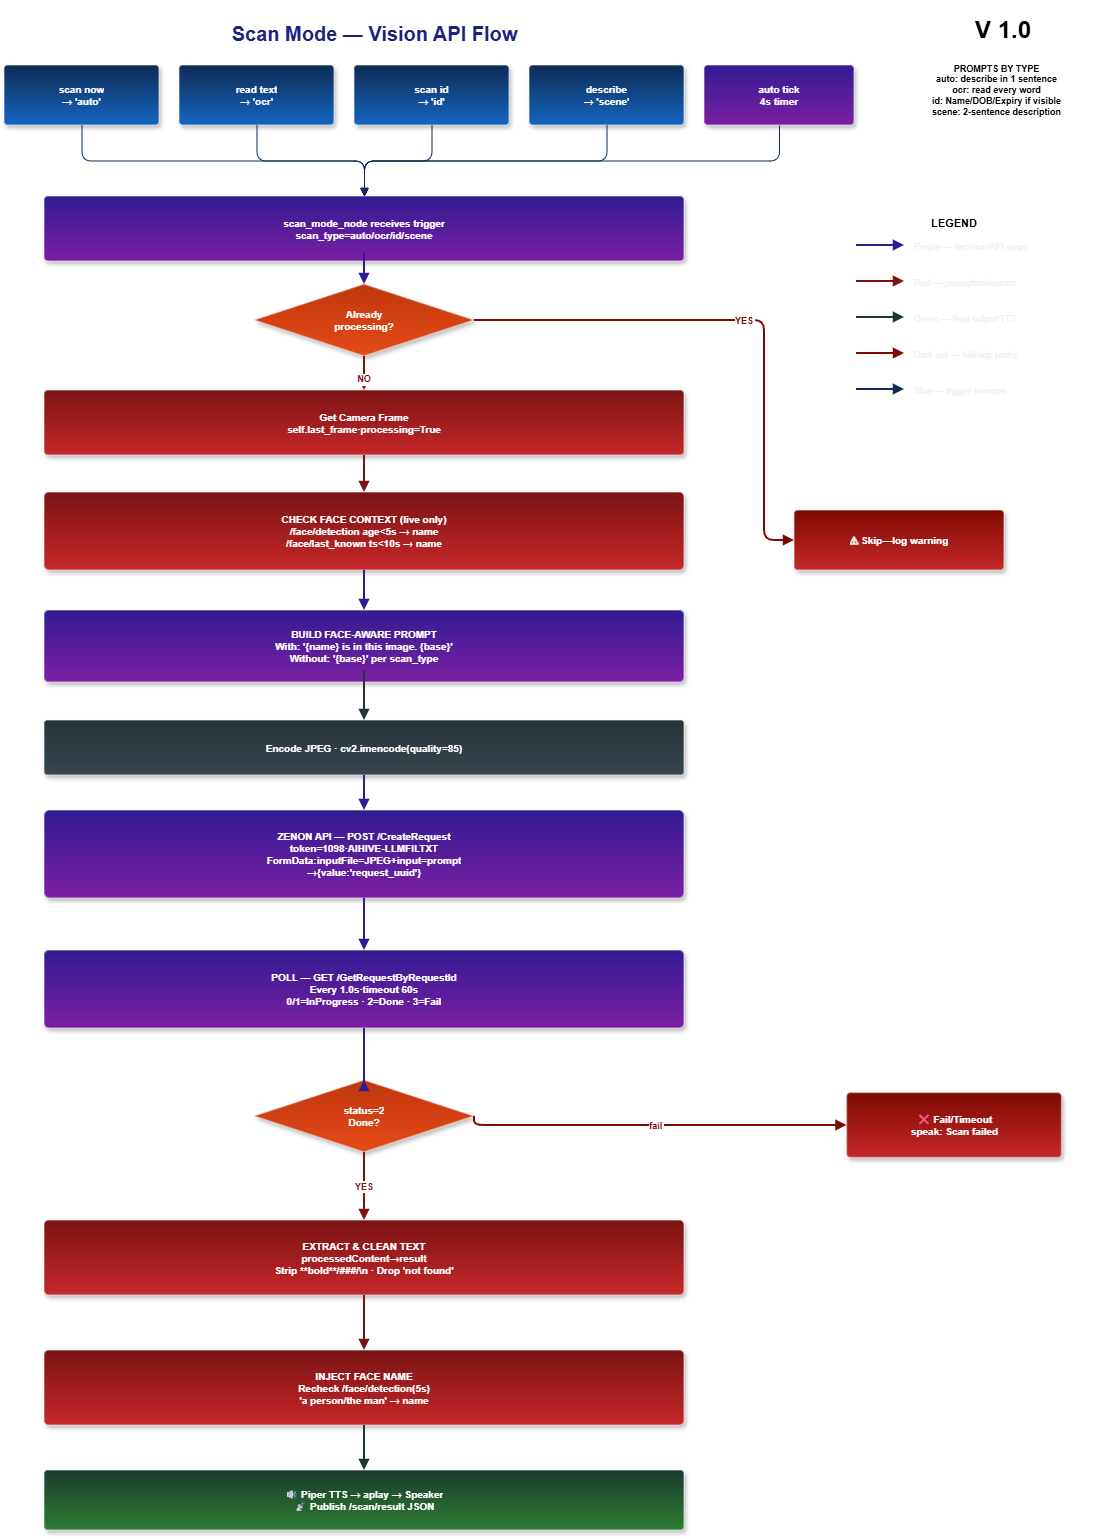

The diagram above was exported from draw.io. Its source (the exported page's mxGraphModel, read from the mxfile embedded in the PNG):
<mxGraphModel dx="1104" dy="718" grid="1" gridSize="10" guides="1" tooltips="1" connect="1" arrows="1" fold="1" page="1" pageScale="1" pageWidth="1200" pageHeight="1540" background="#ffffff" math="0" shadow="0">
  <root>
    <mxCell id="0" />
    <mxCell id="1" parent="0" />
    <mxCell id="tt" parent="1" style="text;html=1;strokeColor=none;fillColor=none;align=center;fontSize=20;fontStyle=1;fontColor=#1A237E;" value="Scan Mode — Vision API Flow" vertex="1">
      <mxGeometry height="36" width="700" x="80" y="15" as="geometry" />
    </mxCell>
    <mxCell id="t1" parent="1" style="rounded=1;whiteSpace=wrap;html=1;arcSize=6;overflow=hidden;fillColor=#0D2B55;gradientColor=#1565C0;gradientDirection=south;fontColor=#FFFFFF;strokeColor=#FFFFFF66;strokeWidth=1.5;fontStyle=1;fontSize=10;shadow=1;align=center;verticalAlign=middle;" value="scan now&#10;→ 'auto'" vertex="1">
      <mxGeometry height="60" width="155" x="60" y="65" as="geometry" />
    </mxCell>
    <mxCell id="t2" parent="1" style="rounded=1;whiteSpace=wrap;html=1;arcSize=6;overflow=hidden;fillColor=#0D2B55;gradientColor=#1565C0;gradientDirection=south;fontColor=#FFFFFF;strokeColor=#FFFFFF66;strokeWidth=1.5;fontStyle=1;fontSize=10;shadow=1;align=center;verticalAlign=middle;" value="read text&#10;→ 'ocr'" vertex="1">
      <mxGeometry height="60" width="155" x="235" y="65" as="geometry" />
    </mxCell>
    <mxCell id="t3" parent="1" style="rounded=1;whiteSpace=wrap;html=1;arcSize=6;overflow=hidden;fillColor=#0D2B55;gradientColor=#1565C0;gradientDirection=south;fontColor=#FFFFFF;strokeColor=#FFFFFF66;strokeWidth=1.5;fontStyle=1;fontSize=10;shadow=1;align=center;verticalAlign=middle;" value="scan id&#10;→ 'id'" vertex="1">
      <mxGeometry height="60" width="155" x="410" y="65" as="geometry" />
    </mxCell>
    <mxCell id="t4" parent="1" style="rounded=1;whiteSpace=wrap;html=1;arcSize=6;overflow=hidden;fillColor=#0D2B55;gradientColor=#1565C0;gradientDirection=south;fontColor=#FFFFFF;strokeColor=#FFFFFF66;strokeWidth=1.5;fontStyle=1;fontSize=10;shadow=1;align=center;verticalAlign=middle;" value="describe&#10;→ 'scene'" vertex="1">
      <mxGeometry height="60" width="155" x="585" y="65" as="geometry" />
    </mxCell>
    <mxCell id="t5" parent="1" style="rounded=1;whiteSpace=wrap;html=1;arcSize=6;overflow=hidden;fillColor=#311B92;gradientColor=#7B1FA2;gradientDirection=south;fontColor=#FFFFFF;strokeColor=#FFFFFF66;strokeWidth=1.5;fontStyle=1;fontSize=10;shadow=1;align=center;verticalAlign=middle;" value="auto tick&#10;4s timer" vertex="1">
      <mxGeometry height="60" width="150" x="760" y="65" as="geometry" />
    </mxCell>
    <mxCell id="s1" parent="1" style="rounded=1;whiteSpace=wrap;html=1;arcSize=6;overflow=hidden;fillColor=#311B92;gradientColor=#7B1FA2;gradientDirection=south;fontColor=#FFFFFF;strokeColor=#FFFFFF66;strokeWidth=1.5;fontStyle=1;fontSize=10;shadow=1;align=center;verticalAlign=middle;" value="scan_mode_node receives trigger&#10;scan_type=auto/ocr/id/scene" vertex="1">
      <mxGeometry height="65" width="640" x="100" y="196" as="geometry" />
    </mxCell>
    <mxCell id="s2" parent="1" style="rounded=1;whiteSpace=wrap;html=1;arcSize=6;overflow=hidden;fillColor=#7B1314;gradientColor=#C62828;gradientDirection=south;fontColor=#FFFFFF;strokeColor=#FFFFFF66;strokeWidth=1.5;fontStyle=1;fontSize=10;shadow=1;align=center;verticalAlign=middle;" value="Get Camera Frame&#10;self.last_frame·processing=True" vertex="1">
      <mxGeometry height="65" width="640" x="100" y="390" as="geometry" />
    </mxCell>
    <mxCell id="s3" parent="1" style="rounded=1;whiteSpace=wrap;html=1;arcSize=6;overflow=hidden;fillColor=#7B1314;gradientColor=#C62828;gradientDirection=south;fontColor=#FFFFFF;strokeColor=#FFFFFF66;strokeWidth=1.5;fontStyle=1;fontSize=10;shadow=1;align=center;verticalAlign=middle;" value="CHECK FACE CONTEXT (live only)&#10;/face/detection age&lt;5s → name&#10;/face/last_known ts&lt;10s → name" vertex="1">
      <mxGeometry height="78" width="640" x="100" y="492" as="geometry" />
    </mxCell>
    <mxCell id="s4" parent="1" style="rounded=1;whiteSpace=wrap;html=1;arcSize=6;overflow=hidden;fillColor=#311B92;gradientColor=#7B1FA2;gradientDirection=south;fontColor=#FFFFFF;strokeColor=#FFFFFF66;strokeWidth=1.5;fontStyle=1;fontSize=10;shadow=1;align=center;verticalAlign=middle;" value="BUILD FACE-AWARE PROMPT&#10;With: '{name} is in this image. {base}'&#10;Without: '{base}' per scan_type" vertex="1">
      <mxGeometry height="72" width="640" x="100" y="610" as="geometry" />
    </mxCell>
    <mxCell id="s5" parent="1" style="rounded=1;whiteSpace=wrap;html=1;arcSize=6;overflow=hidden;fillColor=#263238;gradientColor=#37474F;gradientDirection=south;fontColor=#FFFFFF;strokeColor=#FFFFFF66;strokeWidth=1.5;fontStyle=1;fontSize=10;shadow=1;align=center;verticalAlign=middle;" value="Encode JPEG · cv2.imencode(quality=85)" vertex="1">
      <mxGeometry height="55" width="640" x="100" y="720" as="geometry" />
    </mxCell>
    <mxCell id="s6" parent="1" style="rounded=1;whiteSpace=wrap;html=1;arcSize=6;overflow=hidden;fillColor=#311B92;gradientColor=#7B1FA2;gradientDirection=south;fontColor=#FFFFFF;strokeColor=#FFFFFF66;strokeWidth=1.5;fontStyle=1;fontSize=10;shadow=1;align=center;verticalAlign=middle;" value="ZENON API — POST /CreateRequest&#10;token=1098·AIHIVE-LLMFILTXT&#10;FormData:inputFile=JPEG+input=prompt&#10;→{value:'request_uuid'}" vertex="1">
      <mxGeometry height="88" width="640" x="100" y="810" as="geometry" />
    </mxCell>
    <mxCell id="s7" parent="1" style="rounded=1;whiteSpace=wrap;html=1;arcSize=6;overflow=hidden;fillColor=#311B92;gradientColor=#7B1FA2;gradientDirection=south;fontColor=#FFFFFF;strokeColor=#FFFFFF66;strokeWidth=1.5;fontStyle=1;fontSize=10;shadow=1;align=center;verticalAlign=middle;" value="POLL — GET /GetRequestByRequestId&#10;Every 1.0s·timeout 60s&#10;0/1=InProgress · 2=Done · 3=Fail" vertex="1">
      <mxGeometry height="78" width="640" x="100" y="950" as="geometry" />
    </mxCell>
    <mxCell id="s8" parent="1" style="rounded=1;whiteSpace=wrap;html=1;arcSize=6;overflow=hidden;fillColor=#7B1314;gradientColor=#C62828;gradientDirection=south;fontColor=#FFFFFF;strokeColor=#FFFFFF66;strokeWidth=1.5;fontStyle=1;fontSize=10;shadow=1;align=center;verticalAlign=middle;" value="EXTRACT &amp; CLEAN TEXT&#10;processedContent→result&#10;Strip **bold**/###/\n · Drop 'not found'" vertex="1">
      <mxGeometry height="75" width="640" x="100" y="1220" as="geometry" />
    </mxCell>
    <mxCell id="s9" parent="1" style="rounded=1;whiteSpace=wrap;html=1;arcSize=6;overflow=hidden;fillColor=#7B1314;gradientColor=#C62828;gradientDirection=south;fontColor=#FFFFFF;strokeColor=#FFFFFF66;strokeWidth=1.5;fontStyle=1;fontSize=10;shadow=1;align=center;verticalAlign=middle;" value="INJECT FACE NAME&#10;Recheck /face/detection(5s)&#10;'a person/the man' → name" vertex="1">
      <mxGeometry height="75" width="640" x="100" y="1350" as="geometry" />
    </mxCell>
    <mxCell id="s10" parent="1" style="rounded=1;whiteSpace=wrap;html=1;arcSize=6;overflow=hidden;fillColor=#1A3A2F;gradientColor=#2E7D32;gradientDirection=south;fontColor=#FFFFFF;strokeColor=#FFFFFF66;strokeWidth=1.5;fontStyle=1;fontSize=10;shadow=1;align=center;verticalAlign=middle;" value="🔊 Piper TTS → aplay → Speaker&#10;📡 Publish /scan/result JSON" vertex="1">
      <mxGeometry height="60" width="640" x="100" y="1470" as="geometry" />
    </mxCell>
    <mxCell id="d_busy" parent="1" style="rhombus;whiteSpace=wrap;html=1;overflow=hidden;fillColor=#BF360C;gradientColor=#E64A19;gradientDirection=south;fontColor=#FFFFFF;strokeColor=#FFFFFF66;strokeWidth=1.5;fontStyle=1;fontSize=10;shadow=1;align=center;verticalAlign=middle;" value="Already&#10;processing?" vertex="1">
      <mxGeometry height="72" width="220" x="310" y="284" as="geometry" />
    </mxCell>
    <mxCell id="d_done" parent="1" style="rhombus;whiteSpace=wrap;html=1;overflow=hidden;fillColor=#BF360C;gradientColor=#E64A19;gradientDirection=south;fontColor=#FFFFFF;strokeColor=#FFFFFF66;strokeWidth=1.5;fontStyle=1;fontSize=10;shadow=1;align=center;verticalAlign=middle;" value="status=2&#10;Done?" vertex="1">
      <mxGeometry height="72" width="220" x="310" y="1080" as="geometry" />
    </mxCell>
    <mxCell id="n_skip" parent="1" style="rounded=1;whiteSpace=wrap;html=1;arcSize=6;overflow=hidden;fillColor=#7C0A02;gradientColor=#C62828;gradientDirection=south;fontColor=#FFFFFF;strokeColor=#FFFFFF66;strokeWidth=1.5;fontStyle=1;fontSize=10;shadow=1;align=center;verticalAlign=middle;" value="⚠ Skip—log warning" vertex="1">
      <mxGeometry height="60" width="210" x="850" y="510" as="geometry" />
    </mxCell>
    <mxCell id="n_fail" parent="1" style="rounded=1;whiteSpace=wrap;html=1;arcSize=6;overflow=hidden;fillColor=#7C0A02;gradientColor=#C62828;gradientDirection=south;fontColor=#FFFFFF;strokeColor=#FFFFFF66;strokeWidth=1.5;fontStyle=1;fontSize=10;shadow=1;align=center;verticalAlign=middle;" value="❌ Fail/Timeout&#10;speak: Scan failed" vertex="1">
      <mxGeometry height="65" width="215" x="902.5" y="1092.5" as="geometry" />
    </mxCell>
    <mxCell id="leg2" parent="1" style="rounded=1;whiteSpace=wrap;html=1;arcSize=6;overflow=hidden;fillColor=none;gradientDirection=south;strokeColor=none;strokeWidth=1.5;fontStyle=1;fontSize=9;shadow=1;align=center;verticalAlign=middle;" value="&lt;span style=&quot;background-color: light-dark(#ffffff, var(--ge-dark-color, #121212));&quot;&gt;PROMPTS BY TYPE&lt;br&gt;auto: describe in 1 sentence&lt;br&gt;ocr: read every word&lt;br&gt;id: Name/DOB/Expiry if visible&lt;br&gt;scene: 2-sentence description&lt;/span&gt;" vertex="1">
      <mxGeometry height="70" width="195" x="955" y="55" as="geometry" />
    </mxCell>
    <mxCell id="ett1" edge="1" parent="1" source="t1" style="edgeStyle=orthogonalEdgeStyle;rounded=1;orthogonalLoop=1;jettySize=auto;exitX=0.5;exitY=1;exitDx=0;exitDy=0;entryX=0.5;entryY=0;entryDx=0;entryDy=0;strokeColor=#0D2B55;strokeWidth=1;endArrow=block;endFill=1;startFill=0;fontColor=#0D2B55;fontSize=9;fontStyle=1;labelBackgroundColor=#FFFFFF;labelBorderColor=none;" target="s1" value="">
      <mxGeometry relative="1" as="geometry" />
    </mxCell>
    <mxCell id="ett2" edge="1" parent="1" source="t2" style="edgeStyle=orthogonalEdgeStyle;rounded=1;orthogonalLoop=1;jettySize=auto;exitX=0.5;exitY=1;exitDx=0;exitDy=0;entryX=0.5;entryY=0;entryDx=0;entryDy=0;strokeColor=#0D2B55;strokeWidth=1;endArrow=block;endFill=1;startFill=0;fontColor=#0D2B55;fontSize=9;fontStyle=1;labelBackgroundColor=#FFFFFF;labelBorderColor=none;" target="s1" value="">
      <mxGeometry relative="1" as="geometry" />
    </mxCell>
    <mxCell id="ett3" edge="1" parent="1" source="t3" style="edgeStyle=orthogonalEdgeStyle;rounded=1;orthogonalLoop=1;jettySize=auto;exitX=0.5;exitY=1;exitDx=0;exitDy=0;entryX=0.5;entryY=0;entryDx=0;entryDy=0;strokeColor=#0D2B55;strokeWidth=1;endArrow=block;endFill=1;startFill=0;fontColor=#0D2B55;fontSize=9;fontStyle=1;labelBackgroundColor=#FFFFFF;labelBorderColor=none;" target="s1" value="">
      <mxGeometry relative="1" as="geometry" />
    </mxCell>
    <mxCell id="ett4" edge="1" parent="1" source="t4" style="edgeStyle=orthogonalEdgeStyle;rounded=1;orthogonalLoop=1;jettySize=auto;exitX=0.5;exitY=1;exitDx=0;exitDy=0;entryX=0.5;entryY=0;entryDx=0;entryDy=0;strokeColor=#0D2B55;strokeWidth=1;endArrow=block;endFill=1;startFill=0;fontColor=#0D2B55;fontSize=9;fontStyle=1;labelBackgroundColor=#FFFFFF;labelBorderColor=none;" target="s1" value="">
      <mxGeometry relative="1" as="geometry" />
    </mxCell>
    <mxCell id="ett5" edge="1" parent="1" source="t5" style="edgeStyle=orthogonalEdgeStyle;rounded=1;orthogonalLoop=1;jettySize=auto;exitX=0.5;exitY=1;exitDx=0;exitDy=0;entryX=0.5;entryY=0;entryDx=0;entryDy=0;strokeColor=#0D2B55;strokeWidth=1;endArrow=block;endFill=1;startFill=0;fontColor=#0D2B55;fontSize=9;fontStyle=1;labelBackgroundColor=#FFFFFF;labelBorderColor=none;" target="s1" value="">
      <mxGeometry relative="1" as="geometry" />
    </mxCell>
    <mxCell id="ea1" edge="1" parent="1" source="s1" style="edgeStyle=orthogonalEdgeStyle;rounded=1;orthogonalLoop=1;jettySize=auto;exitX=0.5;exitY=1;exitDx=0;exitDy=0;entryX=0.5;entryY=0;entryDx=0;entryDy=0;strokeColor=#311B92;strokeWidth=2;endArrow=block;endFill=1;startFill=0;fontColor=#311B92;fontSize=9;fontStyle=1;labelBackgroundColor=#FFFFFF;labelBorderColor=none;" target="d_busy" value="">
      <mxGeometry relative="1" as="geometry">
        <Array as="points">
          <mxPoint x="420" y="250" />
          <mxPoint x="420" y="258" />
        </Array>
      </mxGeometry>
    </mxCell>
    <mxCell id="ea2" edge="1" parent="1" source="d_busy" style="edgeStyle=orthogonalEdgeStyle;rounded=1;orthogonalLoop=1;jettySize=auto;exitX=1;exitY=0.5;exitDx=0;exitDy=0;entryX=0;entryY=0.5;entryDx=0;entryDy=0;strokeColor=#7C0A02;strokeWidth=2;endArrow=block;endFill=1;startFill=0;fontColor=#7C0A02;fontSize=9;fontStyle=1;labelBackgroundColor=#FFFFFF;labelBorderColor=none;" target="n_skip" value="YES">
      <mxGeometry relative="1" as="geometry">
        <Array as="points">
          <mxPoint x="820" y="320" />
          <mxPoint x="820" y="540" />
        </Array>
      </mxGeometry>
    </mxCell>
    <mxCell id="ea3" edge="1" parent="1" source="d_busy" style="rounded=1;orthogonalLoop=1;jettySize=auto;exitX=0.5;exitY=1;exitDx=0;exitDy=0;entryX=0.5;entryY=0;entryDx=0;entryDy=0;strokeColor=#7B1314;strokeWidth=2;endArrow=block;endFill=1;startFill=0;fontColor=#7B1314;fontSize=9;fontStyle=1;labelBackgroundColor=#FFFFFF;labelBorderColor=none;" target="s2" value="NO">
      <mxGeometry relative="1" x="0.3103" as="geometry">
        <mxPoint as="offset" />
      </mxGeometry>
    </mxCell>
    <mxCell id="ea4" edge="1" parent="1" source="s2" style="edgeStyle=orthogonalEdgeStyle;rounded=1;orthogonalLoop=1;jettySize=auto;exitX=0.5;exitY=1;exitDx=0;exitDy=0;entryX=0.5;entryY=0;entryDx=0;entryDy=0;strokeColor=#7B1314;strokeWidth=2;endArrow=block;endFill=1;startFill=0;fontColor=#7B1314;fontSize=9;fontStyle=1;labelBackgroundColor=#FFFFFF;labelBorderColor=none;" target="s3" value="">
      <mxGeometry relative="1" as="geometry" />
    </mxCell>
    <mxCell id="ea5" edge="1" parent="1" source="s3" style="rounded=1;orthogonalLoop=1;jettySize=auto;exitX=0.5;exitY=1;exitDx=0;exitDy=0;entryX=0.5;entryY=0;entryDx=0;entryDy=0;strokeColor=#311B92;strokeWidth=2;endArrow=block;endFill=1;startFill=0;fontColor=#311B92;fontSize=9;fontStyle=1;labelBackgroundColor=#FFFFFF;labelBorderColor=none;" target="s4" value="">
      <mxGeometry relative="1" as="geometry" />
    </mxCell>
    <mxCell id="ea6" edge="1" parent="1" source="s4" style="edgeStyle=orthogonalEdgeStyle;rounded=1;orthogonalLoop=1;jettySize=auto;exitX=0.5;exitY=1;exitDx=0;exitDy=0;entryX=0.5;entryY=0;entryDx=0;entryDy=0;strokeColor=#263238;strokeWidth=2;endArrow=block;endFill=1;startFill=0;fontColor=#263238;fontSize=9;fontStyle=1;labelBackgroundColor=#FFFFFF;labelBorderColor=none;" target="s5" value="">
      <mxGeometry relative="1" as="geometry">
        <Array as="points">
          <mxPoint x="420" y="667" />
          <mxPoint x="420" y="728" />
        </Array>
      </mxGeometry>
    </mxCell>
    <mxCell id="ea7" edge="1" parent="1" source="s5" style="edgeStyle=orthogonalEdgeStyle;rounded=1;orthogonalLoop=1;jettySize=auto;exitX=0.5;exitY=1;exitDx=0;exitDy=0;entryX=0.5;entryY=0;entryDx=0;entryDy=0;strokeColor=#311B92;strokeWidth=2;endArrow=block;endFill=1;startFill=0;fontColor=#311B92;fontSize=9;fontStyle=1;labelBackgroundColor=#FFFFFF;labelBorderColor=none;" target="s6" value="">
      <mxGeometry relative="1" as="geometry">
        <Array as="points">
          <mxPoint x="420" y="783" />
          <mxPoint x="420" y="848" />
        </Array>
      </mxGeometry>
    </mxCell>
    <mxCell id="ea8" edge="1" parent="1" source="s6" style="edgeStyle=orthogonalEdgeStyle;rounded=1;orthogonalLoop=1;jettySize=auto;exitX=0.5;exitY=1;exitDx=0;exitDy=0;entryX=0.5;entryY=0;entryDx=0;entryDy=0;strokeColor=#311B92;strokeWidth=2;endArrow=block;endFill=1;startFill=0;fontColor=#311B92;fontSize=9;fontStyle=1;labelBackgroundColor=#FFFFFF;labelBorderColor=none;" target="s7" value="">
      <mxGeometry relative="1" as="geometry">
        <Array as="points">
          <mxPoint x="420" y="936" />
          <mxPoint x="420" y="1003" />
        </Array>
      </mxGeometry>
    </mxCell>
    <mxCell id="ea9" edge="1" parent="1" source="s7" style="edgeStyle=orthogonalEdgeStyle;rounded=1;orthogonalLoop=1;jettySize=auto;exitX=0.5;exitY=1;exitDx=0;exitDy=0;entryX=0.5;entryY=0;entryDx=0;entryDy=0;strokeColor=#311B92;strokeWidth=2;endArrow=block;endFill=1;startFill=0;fontColor=#311B92;fontSize=9;fontStyle=1;labelBackgroundColor=#FFFFFF;labelBorderColor=none;" target="d_done" value="">
      <mxGeometry relative="1" as="geometry">
        <Array as="points">
          <mxPoint x="420" y="1081" />
          <mxPoint x="420" y="1089" />
        </Array>
      </mxGeometry>
    </mxCell>
    <mxCell id="ea10" edge="1" parent="1" source="d_done" style="edgeStyle=orthogonalEdgeStyle;rounded=1;orthogonalLoop=1;jettySize=auto;exitX=1;exitY=0.5;exitDx=0;exitDy=0;entryX=0;entryY=0.5;entryDx=0;entryDy=0;strokeColor=#7C0A02;strokeWidth=2;endArrow=block;endFill=1;startFill=0;fontColor=#7C0A02;fontSize=9;fontStyle=1;labelBackgroundColor=#FFFFFF;labelBorderColor=none;" target="n_fail" value="fail">
      <mxGeometry relative="1" as="geometry">
        <Array as="points">
          <mxPoint x="860" y="1125" />
          <mxPoint x="900" y="1125" />
        </Array>
      </mxGeometry>
    </mxCell>
    <mxCell id="ea11" edge="1" parent="1" source="d_done" style="edgeStyle=orthogonalEdgeStyle;rounded=1;orthogonalLoop=1;jettySize=auto;exitX=0.5;exitY=1;exitDx=0;exitDy=0;entryX=0.5;entryY=0;entryDx=0;entryDy=0;strokeColor=#7B1314;strokeWidth=2;endArrow=block;endFill=1;startFill=0;fontColor=#7B1314;fontSize=9;fontStyle=1;labelBackgroundColor=#FFFFFF;labelBorderColor=none;" target="s8" value="YES">
      <mxGeometry relative="1" as="geometry">
        <Array as="points">
          <mxPoint x="420" y="1161" />
          <mxPoint x="420" y="1148" />
        </Array>
      </mxGeometry>
    </mxCell>
    <mxCell id="ea12" edge="1" parent="1" source="s8" style="rounded=1;orthogonalLoop=1;jettySize=auto;exitX=0.5;exitY=1;exitDx=0;exitDy=0;entryX=0.5;entryY=0;entryDx=0;entryDy=0;strokeColor=#7B1314;strokeWidth=2;endArrow=block;endFill=1;startFill=0;fontColor=#7B1314;fontSize=9;fontStyle=1;labelBackgroundColor=#FFFFFF;labelBorderColor=none;" target="s9" value="">
      <mxGeometry relative="1" as="geometry" />
    </mxCell>
    <mxCell id="ea13" edge="1" parent="1" source="s9" style="rounded=1;orthogonalLoop=1;jettySize=auto;exitX=0.5;exitY=1;exitDx=0;exitDy=0;entryX=0.5;entryY=0;entryDx=0;entryDy=0;strokeColor=#1A3A2F;strokeWidth=2;endArrow=block;endFill=1;startFill=0;fontColor=#1A3A2F;fontSize=9;fontStyle=1;labelBackgroundColor=#FFFFFF;labelBorderColor=none;" target="s10" value="">
      <mxGeometry relative="1" as="geometry" />
    </mxCell>
    <mxCell id="lg_bg" parent="1" style="rounded=1;whiteSpace=wrap;html=1;strokeWidth=1.5;fontStyle=1;fontSize=11;verticalAlign=top;startSize=28;shadow=1;fillColor=none;strokeColor=none;" value="&lt;span style=&quot;background-color: light-dark(#ffffff, var(--ge-dark-color, #121212));&quot;&gt;LEGEND&lt;/span&gt;" vertex="1">
      <mxGeometry height="200" width="200" x="910" y="210" as="geometry" />
    </mxCell>
    <mxCell id="lg_l0" edge="1" parent="1" style="edgeStyle=none;strokeColor=#311B92;strokeWidth=2;endArrow=block;endFill=1;" value="">
      <mxGeometry relative="1" as="geometry">
        <mxPoint x="912" y="245" as="sourcePoint" />
        <mxPoint x="960" y="245" as="targetPoint" />
      </mxGeometry>
    </mxCell>
    <mxCell id="lg_t0" parent="1" style="text;html=1;fontSize=9;fontColor=#ECEFF1;align=left;strokeColor=none;fillColor=none;whiteSpace=wrap;overflow=hidden;shadow=1;rounded=1;" value="&lt;span style=&quot;background-color: light-dark(#ffffff, var(--ge-dark-color, #121212));&quot;&gt;Purple — decision/API steps&lt;/span&gt;" vertex="1">
      <mxGeometry height="26" width="182" x="968" y="235" as="geometry" />
    </mxCell>
    <mxCell id="lg_l1" edge="1" parent="1" style="edgeStyle=none;strokeColor=#7B1314;strokeWidth=2;endArrow=block;endFill=1;" value="">
      <mxGeometry relative="1" as="geometry">
        <mxPoint x="912" y="281" as="sourcePoint" />
        <mxPoint x="960" y="281" as="targetPoint" />
      </mxGeometry>
    </mxCell>
    <mxCell id="lg_t1" parent="1" style="text;html=1;fontSize=9;fontColor=#ECEFF1;align=left;strokeColor=none;fillColor=none;whiteSpace=wrap;overflow=hidden;rounded=1;shadow=1;" value="&lt;span style=&quot;background-color: light-dark(#ffffff, var(--ge-dark-color, #121212));&quot;&gt;Red — perception/extract&lt;/span&gt;" vertex="1">
      <mxGeometry height="26" width="182" x="968" y="271" as="geometry" />
    </mxCell>
    <mxCell id="lg_l2" edge="1" parent="1" style="edgeStyle=none;strokeColor=#1A3A2F;strokeWidth=2;endArrow=block;endFill=1;" value="">
      <mxGeometry relative="1" as="geometry">
        <mxPoint x="912" y="317" as="sourcePoint" />
        <mxPoint x="960" y="317" as="targetPoint" />
      </mxGeometry>
    </mxCell>
    <mxCell id="lg_t2" parent="1" style="text;html=1;fontSize=9;fontColor=#ECEFF1;align=left;strokeColor=none;fillColor=none;whiteSpace=wrap;overflow=hidden;shadow=1;" value="&lt;span style=&quot;background-color: light-dark(#ffffff, var(--ge-dark-color, #121212));&quot;&gt;Green — final output/TTS&lt;/span&gt;" vertex="1">
      <mxGeometry height="26" width="182" x="968" y="307" as="geometry" />
    </mxCell>
    <mxCell id="lg_l3" edge="1" parent="1" style="edgeStyle=none;strokeColor=#7C0A02;strokeWidth=2;endArrow=block;endFill=1;" value="">
      <mxGeometry relative="1" as="geometry">
        <mxPoint x="912" y="353" as="sourcePoint" />
        <mxPoint x="960" y="353" as="targetPoint" />
      </mxGeometry>
    </mxCell>
    <mxCell id="lg_t3" parent="1" style="text;html=1;fontSize=9;fontColor=#ECEFF1;align=left;strokeColor=none;fillColor=none;whiteSpace=wrap;overflow=hidden;shadow=1;" value="&lt;span style=&quot;background-color: light-dark(#ffffff, var(--ge-dark-color, #121212));&quot;&gt;Dark red — fail/skip paths&lt;/span&gt;" vertex="1">
      <mxGeometry height="26" width="182" x="968" y="343" as="geometry" />
    </mxCell>
    <mxCell id="lg_l4" edge="1" parent="1" style="edgeStyle=none;strokeColor=#0D2B55;strokeWidth=2;endArrow=block;endFill=1;" value="">
      <mxGeometry relative="1" as="geometry">
        <mxPoint x="912" y="389" as="sourcePoint" />
        <mxPoint x="960" y="389" as="targetPoint" />
      </mxGeometry>
    </mxCell>
    <mxCell id="lg_t4" parent="1" style="text;html=1;fontSize=9;fontColor=#ECEFF1;align=left;strokeColor=none;fillColor=none;whiteSpace=wrap;overflow=hidden;shadow=1;" value="&lt;span style=&quot;background-color: light-dark(#ffffff, var(--ge-dark-color, #121212));&quot;&gt;Blue — trigger sources&lt;/span&gt;" vertex="1">
      <mxGeometry height="26" width="182" x="968" y="379" as="geometry" />
    </mxCell>
    <mxCell id="xXiMfO7lJ3gKlen0A00J-1" parent="1" style="text;html=1;whiteSpace=wrap;strokeColor=none;fillColor=none;align=center;verticalAlign=middle;rounded=0;" value="&lt;h1&gt;&lt;span style=&quot;background-color: light-dark(#ffffff, var(--ge-dark-color, #121212));&quot;&gt;V 1.0&lt;/span&gt;&lt;/h1&gt;" vertex="1">
      <mxGeometry height="30" width="60" x="1029" y="15" as="geometry" />
    </mxCell>
  </root>
</mxGraphModel>